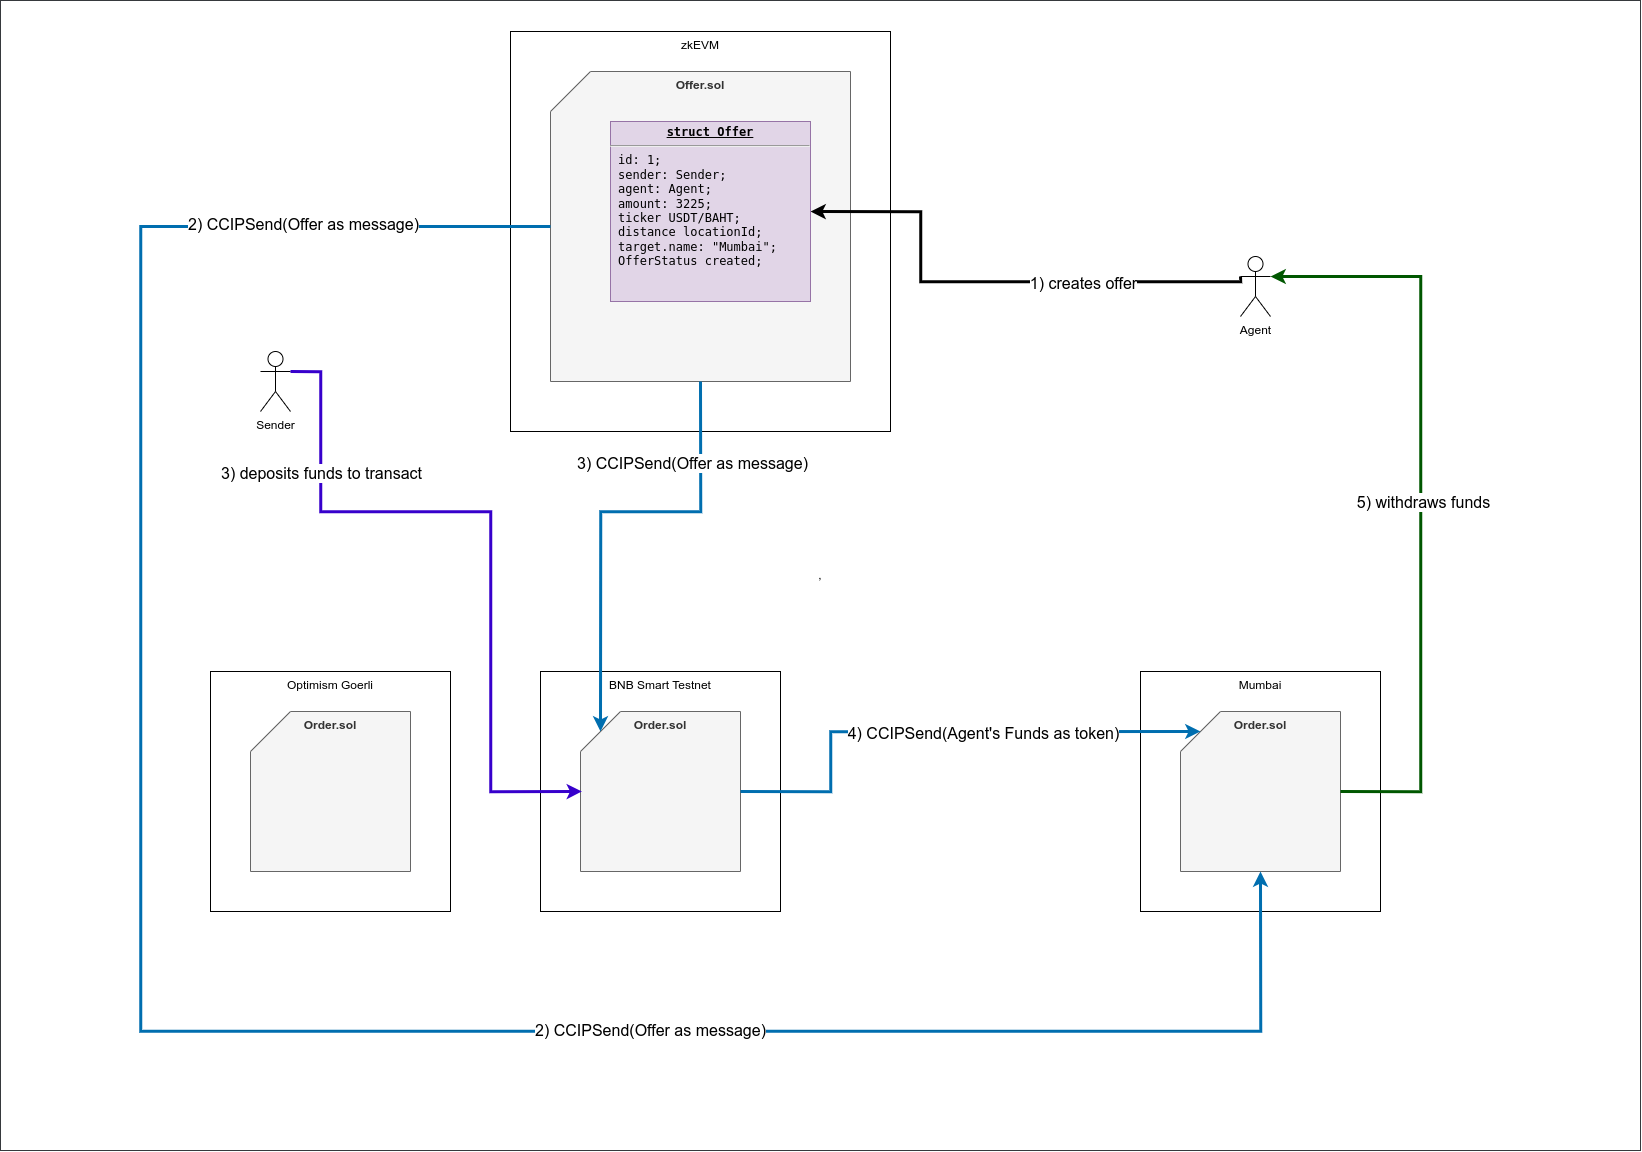

The diagram above was exported from draw.io. Its source (the exported page's mxGraphModel, read from the mxfile embedded in the PNG):
<mxGraphModel dx="2966" dy="2137" grid="1" gridSize="10" guides="1" tooltips="1" connect="1" arrows="1" fold="1" page="1" pageScale="1" pageWidth="1654" pageHeight="1169" math="0" shadow="0">
  <root>
    <mxCell id="0" />
    <mxCell id="1" parent="0" />
    <mxCell id="zkxQIleXVu4e763Xs23k-1" value="," style="rounded=0;whiteSpace=wrap;html=1;fillColor=none;strokeColor=#36393d;movable=1;resizable=1;rotatable=1;deletable=1;editable=1;locked=0;connectable=1;" parent="1" vertex="1">
      <mxGeometry x="1661" y="9" width="1640" height="1150" as="geometry" />
    </mxCell>
    <mxCell id="zkxQIleXVu4e763Xs23k-2" value="Optimism Goerli" style="rounded=0;whiteSpace=wrap;html=1;verticalAlign=top;movable=1;resizable=1;rotatable=1;deletable=1;editable=1;locked=0;connectable=1;" parent="1" vertex="1">
      <mxGeometry x="1871" y="680" width="240" height="240" as="geometry" />
    </mxCell>
    <mxCell id="zkxQIleXVu4e763Xs23k-3" value="&lt;b style=&quot;border-color: var(--border-color);&quot;&gt;Order.sol&lt;/b&gt;" style="shape=card;whiteSpace=wrap;html=1;fillColor=#f5f5f5;strokeColor=#666666;verticalAlign=top;fontColor=#333333;size=40;movable=1;resizable=1;rotatable=1;deletable=1;editable=1;locked=0;connectable=1;" parent="1" vertex="1">
      <mxGeometry x="1911" y="720" width="160" height="160" as="geometry" />
    </mxCell>
    <mxCell id="zkxQIleXVu4e763Xs23k-4" value="zkEVM" style="rounded=0;whiteSpace=wrap;html=1;verticalAlign=top;movable=1;resizable=1;rotatable=1;deletable=1;editable=1;locked=0;connectable=1;" parent="1" vertex="1">
      <mxGeometry x="2171" y="40" width="380" height="400" as="geometry" />
    </mxCell>
    <mxCell id="zkxQIleXVu4e763Xs23k-5" value="&lt;b style=&quot;border-color: var(--border-color);&quot;&gt;Offer.sol&lt;br&gt;&lt;/b&gt;" style="shape=card;whiteSpace=wrap;html=1;fillColor=#f5f5f5;strokeColor=#666666;verticalAlign=top;fontColor=#333333;size=40;points=[[0,0,0,0,40],[0,0,0,0,100],[0,0,0,20,20],[0,0,0,40,0],[0,0,0,100,0],[0,1,0,0,0],[0.25,1,0,0,0],[0.5,0,0,0,0],[0.5,1,0,0,0],[0.75,1,0,0,0],[1,0,0,0,0],[1,0.5,0,0,0],[1,1,0,0,0]];movable=1;resizable=1;rotatable=1;deletable=1;editable=1;locked=0;connectable=1;" parent="1" vertex="1">
      <mxGeometry x="2211" y="80" width="300" height="310" as="geometry" />
    </mxCell>
    <mxCell id="zkxQIleXVu4e763Xs23k-6" value="BNB Smart Testnet" style="rounded=0;whiteSpace=wrap;html=1;verticalAlign=top;movable=1;resizable=1;rotatable=1;deletable=1;editable=1;locked=0;connectable=1;" parent="1" vertex="1">
      <mxGeometry x="2201" y="680" width="240" height="240" as="geometry" />
    </mxCell>
    <mxCell id="zkxQIleXVu4e763Xs23k-7" value="&lt;b style=&quot;border-color: var(--border-color);&quot;&gt;Order.sol&lt;/b&gt;" style="shape=card;whiteSpace=wrap;html=1;fillColor=#f5f5f5;strokeColor=#666666;verticalAlign=top;fontColor=#333333;size=40;movable=1;resizable=1;rotatable=1;deletable=1;editable=1;locked=0;connectable=1;" parent="1" vertex="1">
      <mxGeometry x="2241" y="720" width="160" height="160" as="geometry" />
    </mxCell>
    <mxCell id="zkxQIleXVu4e763Xs23k-8" value="Mumbai" style="rounded=0;whiteSpace=wrap;html=1;verticalAlign=top;movable=1;resizable=1;rotatable=1;deletable=1;editable=1;locked=0;connectable=1;" parent="1" vertex="1">
      <mxGeometry x="2801" y="680" width="240" height="240" as="geometry" />
    </mxCell>
    <mxCell id="zkxQIleXVu4e763Xs23k-9" value="&lt;b style=&quot;border-color: var(--border-color);&quot;&gt;Order.sol&lt;/b&gt;" style="shape=card;whiteSpace=wrap;html=1;fillColor=#f5f5f5;strokeColor=#666666;verticalAlign=top;fontColor=#333333;size=40;movable=1;resizable=1;rotatable=1;deletable=1;editable=1;locked=0;connectable=1;" parent="1" vertex="1">
      <mxGeometry x="2841" y="720" width="160" height="160" as="geometry" />
    </mxCell>
    <mxCell id="zkxQIleXVu4e763Xs23k-10" style="edgeStyle=orthogonalEdgeStyle;rounded=0;orthogonalLoop=1;jettySize=auto;html=1;exitX=0.5;exitY=1;exitDx=0;exitDy=0;exitPerimeter=0;entryX=0;entryY=0;entryDx=20;entryDy=20;entryPerimeter=0;fillColor=#1ba1e2;strokeColor=#006EAF;strokeWidth=3;movable=1;resizable=1;rotatable=1;deletable=1;editable=1;locked=0;connectable=1;" parent="1" source="zkxQIleXVu4e763Xs23k-5" target="zkxQIleXVu4e763Xs23k-7" edge="1">
      <mxGeometry relative="1" as="geometry">
        <Array as="points">
          <mxPoint x="2361" y="520" />
          <mxPoint x="2261" y="520" />
        </Array>
      </mxGeometry>
    </mxCell>
    <mxCell id="zkxQIleXVu4e763Xs23k-11" value="Sender" style="shape=umlActor;verticalLabelPosition=bottom;verticalAlign=top;html=1;outlineConnect=0;movable=1;resizable=1;rotatable=1;deletable=1;editable=1;locked=0;connectable=1;" parent="1" vertex="1">
      <mxGeometry x="1921" y="360" width="30" height="60" as="geometry" />
    </mxCell>
    <mxCell id="zkxQIleXVu4e763Xs23k-12" value="Agent" style="shape=umlActor;verticalLabelPosition=bottom;verticalAlign=top;html=1;outlineConnect=0;movable=1;resizable=1;rotatable=1;deletable=1;editable=1;locked=0;connectable=1;" parent="1" vertex="1">
      <mxGeometry x="2901" y="265" width="30" height="60" as="geometry" />
    </mxCell>
    <mxCell id="zkxQIleXVu4e763Xs23k-13" style="edgeStyle=orthogonalEdgeStyle;rounded=0;orthogonalLoop=1;jettySize=auto;html=1;exitX=0;exitY=0.3333333333333333;exitDx=0;exitDy=0;exitPerimeter=0;entryX=1;entryY=0.5;entryDx=0;entryDy=0;strokeWidth=3;fontSize=17;movable=1;resizable=1;rotatable=1;deletable=1;editable=1;locked=0;connectable=1;" parent="1" source="zkxQIleXVu4e763Xs23k-12" target="zkxQIleXVu4e763Xs23k-15" edge="1">
      <mxGeometry relative="1" as="geometry">
        <Array as="points">
          <mxPoint x="2901" y="290" />
          <mxPoint x="2581" y="290" />
          <mxPoint x="2581" y="220" />
        </Array>
      </mxGeometry>
    </mxCell>
    <mxCell id="zkxQIleXVu4e763Xs23k-14" value="&lt;font style=&quot;font-size: 16px;&quot;&gt;1) creates offer&lt;/font&gt;" style="edgeLabel;html=1;align=center;verticalAlign=middle;resizable=1;points=[];fontSize=16;movable=1;rotatable=1;deletable=1;editable=1;locked=0;connectable=1;" parent="zkxQIleXVu4e763Xs23k-13" vertex="1" connectable="0">
      <mxGeometry x="0.0203" relative="1" as="geometry">
        <mxPoint x="93" as="offset" />
      </mxGeometry>
    </mxCell>
    <mxCell id="zkxQIleXVu4e763Xs23k-15" value="&lt;p style=&quot;margin:0px;margin-top:4px;text-align:center;text-decoration:underline;&quot;&gt;&lt;b&gt;struct Offer&lt;/b&gt;&lt;/p&gt;&lt;hr&gt;&lt;p style=&quot;margin:0px;margin-left:8px;&quot;&gt;id: 1;&lt;/p&gt;&lt;p style=&quot;margin:0px;margin-left:8px;&quot;&gt;sender: Sender;&lt;/p&gt;&lt;p style=&quot;margin:0px;margin-left:8px;&quot;&gt;agent: Agent;&lt;/p&gt;&lt;p style=&quot;margin:0px;margin-left:8px;&quot;&gt;amount: 3225;&lt;/p&gt;&lt;p style=&quot;margin:0px;margin-left:8px;&quot;&gt;ticker USDT/BAHT;&lt;/p&gt;&lt;p style=&quot;margin:0px;margin-left:8px;&quot;&gt;distance locationId;&lt;/p&gt;&lt;p style=&quot;margin:0px;margin-left:8px;&quot;&gt;target.name: &quot;Mumbai&quot;;&lt;/p&gt;&lt;p style=&quot;margin:0px;margin-left:8px;&quot;&gt;OfferStatus created;&lt;/p&gt;" style="verticalAlign=top;align=left;overflow=fill;fontSize=12;fontFamily=monospace;html=1;whiteSpace=wrap;strokeColor=#9673a6;strokeWidth=1;shadow=0;fillColor=#e1d5e7;movable=1;resizable=1;rotatable=1;deletable=1;editable=1;locked=0;connectable=1;" parent="1" vertex="1">
      <mxGeometry x="2271" y="130" width="200" height="180" as="geometry" />
    </mxCell>
    <mxCell id="zkxQIleXVu4e763Xs23k-16" style="edgeStyle=orthogonalEdgeStyle;rounded=0;orthogonalLoop=1;jettySize=auto;html=1;entryX=0.5;entryY=1;entryDx=0;entryDy=0;entryPerimeter=0;fillColor=#1ba1e2;strokeColor=#006EAF;strokeWidth=3;movable=1;resizable=1;rotatable=1;deletable=1;editable=1;locked=0;connectable=1;" parent="1" source="zkxQIleXVu4e763Xs23k-5" target="zkxQIleXVu4e763Xs23k-9" edge="1">
      <mxGeometry relative="1" as="geometry">
        <mxPoint x="2031" y="360" as="sourcePoint" />
        <Array as="points">
          <mxPoint x="1801" y="235" />
          <mxPoint x="1801" y="1040" />
          <mxPoint x="2921" y="1040" />
        </Array>
      </mxGeometry>
    </mxCell>
    <mxCell id="zkxQIleXVu4e763Xs23k-17" value="3) CCIPSend(Offer as message)" style="edgeLabel;html=1;align=center;verticalAlign=middle;resizable=1;points=[];fontSize=16;movable=1;rotatable=1;deletable=1;editable=1;locked=0;connectable=1;" parent="zkxQIleXVu4e763Xs23k-16" vertex="1" connectable="0">
      <mxGeometry x="0.4091" y="-3" relative="1" as="geometry">
        <mxPoint x="8" y="-572" as="offset" />
      </mxGeometry>
    </mxCell>
    <mxCell id="zkxQIleXVu4e763Xs23k-18" value="&lt;font style=&quot;font-size: 16px;&quot;&gt;2) CCIPSend(Offer as message)&lt;/font&gt;" style="edgeLabel;html=1;align=center;verticalAlign=middle;resizable=1;points=[];movable=1;rotatable=1;deletable=1;editable=1;locked=0;connectable=1;" parent="zkxQIleXVu4e763Xs23k-16" vertex="1" connectable="0">
      <mxGeometry x="0.3804" y="2" relative="1" as="geometry">
        <mxPoint as="offset" />
      </mxGeometry>
    </mxCell>
    <mxCell id="zkxQIleXVu4e763Xs23k-19" value="2) CCIPSend(Offer as message)" style="edgeLabel;html=1;align=center;verticalAlign=middle;resizable=1;points=[];fontSize=16;movable=1;rotatable=1;deletable=1;editable=1;locked=0;connectable=1;" parent="zkxQIleXVu4e763Xs23k-16" vertex="1" connectable="0">
      <mxGeometry x="-0.7698" y="-3" relative="1" as="geometry">
        <mxPoint x="37" as="offset" />
      </mxGeometry>
    </mxCell>
    <mxCell id="zkxQIleXVu4e763Xs23k-20" style="edgeStyle=orthogonalEdgeStyle;rounded=0;orthogonalLoop=1;jettySize=auto;html=1;exitX=1;exitY=0.5;exitDx=0;exitDy=0;exitPerimeter=0;entryX=1;entryY=0.3333333333333333;entryDx=0;entryDy=0;entryPerimeter=0;fillColor=#008a00;strokeColor=#005700;strokeWidth=3;movable=1;resizable=1;rotatable=1;deletable=1;editable=1;locked=0;connectable=1;" parent="1" source="zkxQIleXVu4e763Xs23k-9" target="zkxQIleXVu4e763Xs23k-12" edge="1">
      <mxGeometry relative="1" as="geometry">
        <Array as="points">
          <mxPoint x="3081" y="800" />
          <mxPoint x="3081" y="285" />
        </Array>
      </mxGeometry>
    </mxCell>
    <mxCell id="zkxQIleXVu4e763Xs23k-21" value="5) withdraws funds" style="edgeLabel;html=1;align=center;verticalAlign=middle;resizable=1;points=[];fontSize=16;movable=1;rotatable=1;deletable=1;editable=1;locked=0;connectable=1;" parent="zkxQIleXVu4e763Xs23k-20" vertex="1" connectable="0">
      <mxGeometry x="0.8893" y="-2" relative="1" as="geometry">
        <mxPoint x="109" y="227" as="offset" />
      </mxGeometry>
    </mxCell>
    <mxCell id="zkxQIleXVu4e763Xs23k-22" style="edgeStyle=orthogonalEdgeStyle;orthogonalLoop=1;jettySize=auto;html=1;exitX=1;exitY=0.3333333333333333;exitDx=0;exitDy=0;exitPerimeter=0;entryX=0.009;entryY=0.5;entryDx=0;entryDy=0;entryPerimeter=0;strokeWidth=3;fillColor=#6a00ff;strokeColor=#3700CC;rounded=0;movable=1;resizable=1;rotatable=1;deletable=1;editable=1;locked=0;connectable=1;" parent="1" source="zkxQIleXVu4e763Xs23k-11" target="zkxQIleXVu4e763Xs23k-7" edge="1">
      <mxGeometry relative="1" as="geometry">
        <Array as="points">
          <mxPoint x="1981" y="380" />
          <mxPoint x="1981" y="520" />
          <mxPoint x="2151" y="520" />
          <mxPoint x="2151" y="800" />
        </Array>
      </mxGeometry>
    </mxCell>
    <mxCell id="zkxQIleXVu4e763Xs23k-23" value="3) deposits funds to transact" style="edgeLabel;html=1;align=center;verticalAlign=middle;resizable=1;points=[];fontSize=16;movable=1;rotatable=1;deletable=1;editable=1;locked=0;connectable=1;" parent="zkxQIleXVu4e763Xs23k-22" vertex="1" connectable="0">
      <mxGeometry x="-0.0765" y="-3" relative="1" as="geometry">
        <mxPoint x="-159" y="-43" as="offset" />
      </mxGeometry>
    </mxCell>
    <mxCell id="zkxQIleXVu4e763Xs23k-24" style="edgeStyle=orthogonalEdgeStyle;rounded=0;orthogonalLoop=1;jettySize=auto;html=1;exitX=1;exitY=0.5;exitDx=0;exitDy=0;exitPerimeter=0;fillColor=#1ba1e2;strokeColor=#006EAF;strokeWidth=3;entryX=0;entryY=0;entryDx=20;entryDy=20;entryPerimeter=0;movable=1;resizable=1;rotatable=1;deletable=1;editable=1;locked=0;connectable=1;" parent="1" source="zkxQIleXVu4e763Xs23k-7" target="zkxQIleXVu4e763Xs23k-9" edge="1">
      <mxGeometry relative="1" as="geometry">
        <mxPoint x="2881" y="740" as="targetPoint" />
        <Array as="points">
          <mxPoint x="2491" y="800" />
          <mxPoint x="2491" y="740" />
        </Array>
      </mxGeometry>
    </mxCell>
    <mxCell id="zkxQIleXVu4e763Xs23k-25" value="&lt;font style=&quot;font-size: 16px;&quot;&gt;4) CCIPSend(Agent's Funds as token)&lt;/font&gt;" style="edgeLabel;html=1;align=center;verticalAlign=middle;resizable=1;points=[];fontSize=16;movable=1;rotatable=1;deletable=1;editable=1;locked=0;connectable=1;" parent="zkxQIleXVu4e763Xs23k-24" vertex="1" connectable="0">
      <mxGeometry x="-0.323" y="-1" relative="1" as="geometry">
        <mxPoint x="124" y="-1" as="offset" />
      </mxGeometry>
    </mxCell>
  </root>
</mxGraphModel>